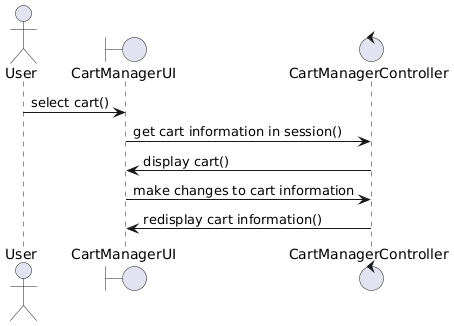

The diagram above was rendered by PlantUML. Its source (embedded in the PNG):
@startuml
actor User
boundary CartManagerUI
control CartManagerController

User -> CartManagerUI: select cart()
CartManagerUI-> CartManagerController: get cart information in session()
CartManagerController -> CartManagerUI: display cart()
CartManagerUI-> CartManagerController: make changes to cart information
CartManagerController-> CartManagerUI: redisplay cart information()
@enduml